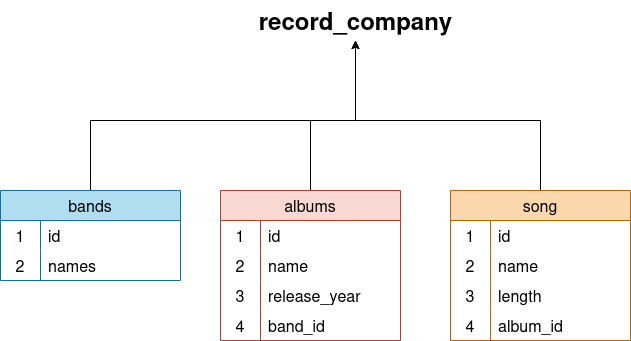

The diagram above was exported from draw.io. Its source (the exported page's mxGraphModel, read from the mxfile embedded in the PNG):
<mxGraphModel dx="880" dy="481" grid="1" gridSize="10" guides="1" tooltips="1" connect="1" arrows="1" fold="1" page="1" pageScale="1" pageWidth="850" pageHeight="1100" background="#ffffff" math="0" shadow="0">
  <root>
    <mxCell id="0" />
    <mxCell id="1" parent="0" />
    <mxCell id="uwk7A2M72RscrMsbClvf-83" style="edgeStyle=orthogonalEdgeStyle;rounded=0;orthogonalLoop=1;jettySize=auto;html=1;entryX=0.5;entryY=1;entryDx=0;entryDy=0;" edge="1" parent="1" source="uwk7A2M72RscrMsbClvf-43" target="uwk7A2M72RscrMsbClvf-79">
      <mxGeometry relative="1" as="geometry">
        <Array as="points">
          <mxPoint x="160" y="350" />
          <mxPoint x="425" y="350" />
        </Array>
      </mxGeometry>
    </mxCell>
    <mxCell id="uwk7A2M72RscrMsbClvf-43" value="bands" style="shape=table;startSize=30;container=1;collapsible=0;childLayout=tableLayout;fixedRows=1;rowLines=0;fontStyle=0;fontSize=16;fillColor=#b1ddf0;strokeColor=#10739e;swimlaneFillColor=none;labelBackgroundColor=none;labelBorderColor=none;" vertex="1" parent="1">
      <mxGeometry x="70" y="420" width="180" height="90" as="geometry" />
    </mxCell>
    <mxCell id="uwk7A2M72RscrMsbClvf-44" value="" style="shape=tableRow;horizontal=0;startSize=0;swimlaneHead=0;swimlaneBody=0;top=0;left=0;bottom=0;right=0;collapsible=0;dropTarget=0;fillColor=none;points=[[0,0.5],[1,0.5]];portConstraint=eastwest;strokeColor=inherit;fontSize=16;" vertex="1" parent="uwk7A2M72RscrMsbClvf-43">
      <mxGeometry y="30" width="180" height="30" as="geometry" />
    </mxCell>
    <mxCell id="uwk7A2M72RscrMsbClvf-45" value="1" style="shape=partialRectangle;html=1;whiteSpace=wrap;connectable=0;fillColor=none;top=0;left=0;bottom=0;right=0;overflow=hidden;pointerEvents=1;strokeColor=inherit;fontSize=16;" vertex="1" parent="uwk7A2M72RscrMsbClvf-44">
      <mxGeometry width="40" height="30" as="geometry">
        <mxRectangle width="40" height="30" as="alternateBounds" />
      </mxGeometry>
    </mxCell>
    <mxCell id="uwk7A2M72RscrMsbClvf-46" value="id" style="shape=partialRectangle;html=1;whiteSpace=wrap;connectable=0;fillColor=none;top=0;left=0;bottom=0;right=0;align=left;spacingLeft=6;overflow=hidden;strokeColor=inherit;fontSize=16;" vertex="1" parent="uwk7A2M72RscrMsbClvf-44">
      <mxGeometry x="40" width="140" height="30" as="geometry">
        <mxRectangle width="140" height="30" as="alternateBounds" />
      </mxGeometry>
    </mxCell>
    <mxCell id="uwk7A2M72RscrMsbClvf-47" value="" style="shape=tableRow;horizontal=0;startSize=0;swimlaneHead=0;swimlaneBody=0;top=0;left=0;bottom=0;right=0;collapsible=0;dropTarget=0;fillColor=none;points=[[0,0.5],[1,0.5]];portConstraint=eastwest;strokeColor=inherit;fontSize=16;" vertex="1" parent="uwk7A2M72RscrMsbClvf-43">
      <mxGeometry y="60" width="180" height="30" as="geometry" />
    </mxCell>
    <mxCell id="uwk7A2M72RscrMsbClvf-48" value="2" style="shape=partialRectangle;html=1;whiteSpace=wrap;connectable=0;fillColor=none;top=0;left=0;bottom=0;right=0;overflow=hidden;strokeColor=inherit;fontSize=16;" vertex="1" parent="uwk7A2M72RscrMsbClvf-47">
      <mxGeometry width="40" height="30" as="geometry">
        <mxRectangle width="40" height="30" as="alternateBounds" />
      </mxGeometry>
    </mxCell>
    <mxCell id="uwk7A2M72RscrMsbClvf-49" value="names" style="shape=partialRectangle;html=1;whiteSpace=wrap;connectable=0;fillColor=none;top=0;left=0;bottom=0;right=0;align=left;spacingLeft=6;overflow=hidden;strokeColor=inherit;fontSize=16;" vertex="1" parent="uwk7A2M72RscrMsbClvf-47">
      <mxGeometry x="40" width="140" height="30" as="geometry">
        <mxRectangle width="140" height="30" as="alternateBounds" />
      </mxGeometry>
    </mxCell>
    <mxCell id="uwk7A2M72RscrMsbClvf-81" style="edgeStyle=orthogonalEdgeStyle;rounded=0;orthogonalLoop=1;jettySize=auto;html=1;entryX=0.5;entryY=1;entryDx=0;entryDy=0;" edge="1" parent="1" source="uwk7A2M72RscrMsbClvf-53" target="uwk7A2M72RscrMsbClvf-79">
      <mxGeometry relative="1" as="geometry">
        <Array as="points">
          <mxPoint x="380" y="350" />
          <mxPoint x="425" y="350" />
        </Array>
      </mxGeometry>
    </mxCell>
    <mxCell id="uwk7A2M72RscrMsbClvf-53" value="albums" style="shape=table;startSize=30;container=1;collapsible=0;childLayout=tableLayout;fixedRows=1;rowLines=0;fontStyle=0;strokeColor=#ae4132;fontSize=16;fillColor=#fad9d5;" vertex="1" parent="1">
      <mxGeometry x="290" y="420" width="180" height="150" as="geometry" />
    </mxCell>
    <mxCell id="uwk7A2M72RscrMsbClvf-54" value="" style="shape=tableRow;horizontal=0;startSize=0;swimlaneHead=0;swimlaneBody=0;top=0;left=0;bottom=0;right=0;collapsible=0;dropTarget=0;fillColor=none;points=[[0,0.5],[1,0.5]];portConstraint=eastwest;strokeColor=inherit;fontSize=16;" vertex="1" parent="uwk7A2M72RscrMsbClvf-53">
      <mxGeometry y="30" width="180" height="30" as="geometry" />
    </mxCell>
    <mxCell id="uwk7A2M72RscrMsbClvf-55" value="1" style="shape=partialRectangle;html=1;whiteSpace=wrap;connectable=0;fillColor=none;top=0;left=0;bottom=0;right=0;overflow=hidden;pointerEvents=1;strokeColor=inherit;fontSize=16;" vertex="1" parent="uwk7A2M72RscrMsbClvf-54">
      <mxGeometry width="40" height="30" as="geometry">
        <mxRectangle width="40" height="30" as="alternateBounds" />
      </mxGeometry>
    </mxCell>
    <mxCell id="uwk7A2M72RscrMsbClvf-56" value="id" style="shape=partialRectangle;html=1;whiteSpace=wrap;connectable=0;fillColor=none;top=0;left=0;bottom=0;right=0;align=left;spacingLeft=6;overflow=hidden;strokeColor=inherit;fontSize=16;" vertex="1" parent="uwk7A2M72RscrMsbClvf-54">
      <mxGeometry x="40" width="140" height="30" as="geometry">
        <mxRectangle width="140" height="30" as="alternateBounds" />
      </mxGeometry>
    </mxCell>
    <mxCell id="uwk7A2M72RscrMsbClvf-57" value="" style="shape=tableRow;horizontal=0;startSize=0;swimlaneHead=0;swimlaneBody=0;top=0;left=0;bottom=0;right=0;collapsible=0;dropTarget=0;fillColor=none;points=[[0,0.5],[1,0.5]];portConstraint=eastwest;strokeColor=inherit;fontSize=16;" vertex="1" parent="uwk7A2M72RscrMsbClvf-53">
      <mxGeometry y="60" width="180" height="30" as="geometry" />
    </mxCell>
    <mxCell id="uwk7A2M72RscrMsbClvf-58" value="2" style="shape=partialRectangle;html=1;whiteSpace=wrap;connectable=0;fillColor=none;top=0;left=0;bottom=0;right=0;overflow=hidden;strokeColor=inherit;fontSize=16;" vertex="1" parent="uwk7A2M72RscrMsbClvf-57">
      <mxGeometry width="40" height="30" as="geometry">
        <mxRectangle width="40" height="30" as="alternateBounds" />
      </mxGeometry>
    </mxCell>
    <mxCell id="uwk7A2M72RscrMsbClvf-59" value="name" style="shape=partialRectangle;html=1;whiteSpace=wrap;connectable=0;fillColor=none;top=0;left=0;bottom=0;right=0;align=left;spacingLeft=6;overflow=hidden;strokeColor=inherit;fontSize=16;" vertex="1" parent="uwk7A2M72RscrMsbClvf-57">
      <mxGeometry x="40" width="140" height="30" as="geometry">
        <mxRectangle width="140" height="30" as="alternateBounds" />
      </mxGeometry>
    </mxCell>
    <mxCell id="uwk7A2M72RscrMsbClvf-60" value="" style="shape=tableRow;horizontal=0;startSize=0;swimlaneHead=0;swimlaneBody=0;top=0;left=0;bottom=0;right=0;collapsible=0;dropTarget=0;fillColor=none;points=[[0,0.5],[1,0.5]];portConstraint=eastwest;strokeColor=inherit;fontSize=16;" vertex="1" parent="uwk7A2M72RscrMsbClvf-53">
      <mxGeometry y="90" width="180" height="30" as="geometry" />
    </mxCell>
    <mxCell id="uwk7A2M72RscrMsbClvf-61" value="3" style="shape=partialRectangle;html=1;whiteSpace=wrap;connectable=0;fillColor=none;top=0;left=0;bottom=0;right=0;overflow=hidden;strokeColor=inherit;fontSize=16;" vertex="1" parent="uwk7A2M72RscrMsbClvf-60">
      <mxGeometry width="40" height="30" as="geometry">
        <mxRectangle width="40" height="30" as="alternateBounds" />
      </mxGeometry>
    </mxCell>
    <mxCell id="uwk7A2M72RscrMsbClvf-62" value="release_year" style="shape=partialRectangle;html=1;whiteSpace=wrap;connectable=0;fillColor=none;top=0;left=0;bottom=0;right=0;align=left;spacingLeft=6;overflow=hidden;strokeColor=inherit;fontSize=16;" vertex="1" parent="uwk7A2M72RscrMsbClvf-60">
      <mxGeometry x="40" width="140" height="30" as="geometry">
        <mxRectangle width="140" height="30" as="alternateBounds" />
      </mxGeometry>
    </mxCell>
    <mxCell id="uwk7A2M72RscrMsbClvf-63" style="shape=tableRow;horizontal=0;startSize=0;swimlaneHead=0;swimlaneBody=0;top=0;left=0;bottom=0;right=0;collapsible=0;dropTarget=0;fillColor=none;points=[[0,0.5],[1,0.5]];portConstraint=eastwest;strokeColor=inherit;fontSize=16;" vertex="1" parent="uwk7A2M72RscrMsbClvf-53">
      <mxGeometry y="120" width="180" height="30" as="geometry" />
    </mxCell>
    <mxCell id="uwk7A2M72RscrMsbClvf-64" value="4" style="shape=partialRectangle;html=1;whiteSpace=wrap;connectable=0;fillColor=none;top=0;left=0;bottom=0;right=0;overflow=hidden;strokeColor=inherit;fontSize=16;" vertex="1" parent="uwk7A2M72RscrMsbClvf-63">
      <mxGeometry width="40" height="30" as="geometry">
        <mxRectangle width="40" height="30" as="alternateBounds" />
      </mxGeometry>
    </mxCell>
    <mxCell id="uwk7A2M72RscrMsbClvf-65" value="band_id" style="shape=partialRectangle;html=1;whiteSpace=wrap;connectable=0;fillColor=none;top=0;left=0;bottom=0;right=0;align=left;spacingLeft=6;overflow=hidden;strokeColor=inherit;fontSize=16;" vertex="1" parent="uwk7A2M72RscrMsbClvf-63">
      <mxGeometry x="40" width="140" height="30" as="geometry">
        <mxRectangle width="140" height="30" as="alternateBounds" />
      </mxGeometry>
    </mxCell>
    <mxCell id="uwk7A2M72RscrMsbClvf-82" style="edgeStyle=orthogonalEdgeStyle;rounded=0;orthogonalLoop=1;jettySize=auto;html=1;" edge="1" parent="1" source="uwk7A2M72RscrMsbClvf-66" target="uwk7A2M72RscrMsbClvf-79">
      <mxGeometry relative="1" as="geometry">
        <Array as="points">
          <mxPoint x="610" y="350" />
          <mxPoint x="425" y="350" />
        </Array>
      </mxGeometry>
    </mxCell>
    <mxCell id="uwk7A2M72RscrMsbClvf-66" value="song" style="shape=table;startSize=30;container=1;collapsible=0;childLayout=tableLayout;fixedRows=1;rowLines=0;fontStyle=0;strokeColor=#b46504;fontSize=16;fillColor=#fad7ac;" vertex="1" parent="1">
      <mxGeometry x="520" y="420" width="180" height="150" as="geometry" />
    </mxCell>
    <mxCell id="uwk7A2M72RscrMsbClvf-67" value="" style="shape=tableRow;horizontal=0;startSize=0;swimlaneHead=0;swimlaneBody=0;top=0;left=0;bottom=0;right=0;collapsible=0;dropTarget=0;fillColor=none;points=[[0,0.5],[1,0.5]];portConstraint=eastwest;strokeColor=inherit;fontSize=16;" vertex="1" parent="uwk7A2M72RscrMsbClvf-66">
      <mxGeometry y="30" width="180" height="30" as="geometry" />
    </mxCell>
    <mxCell id="uwk7A2M72RscrMsbClvf-68" value="1" style="shape=partialRectangle;html=1;whiteSpace=wrap;connectable=0;fillColor=none;top=0;left=0;bottom=0;right=0;overflow=hidden;pointerEvents=1;strokeColor=inherit;fontSize=16;" vertex="1" parent="uwk7A2M72RscrMsbClvf-67">
      <mxGeometry width="40" height="30" as="geometry">
        <mxRectangle width="40" height="30" as="alternateBounds" />
      </mxGeometry>
    </mxCell>
    <mxCell id="uwk7A2M72RscrMsbClvf-69" value="id" style="shape=partialRectangle;html=1;whiteSpace=wrap;connectable=0;fillColor=none;top=0;left=0;bottom=0;right=0;align=left;spacingLeft=6;overflow=hidden;strokeColor=inherit;fontSize=16;" vertex="1" parent="uwk7A2M72RscrMsbClvf-67">
      <mxGeometry x="40" width="140" height="30" as="geometry">
        <mxRectangle width="140" height="30" as="alternateBounds" />
      </mxGeometry>
    </mxCell>
    <mxCell id="uwk7A2M72RscrMsbClvf-70" value="" style="shape=tableRow;horizontal=0;startSize=0;swimlaneHead=0;swimlaneBody=0;top=0;left=0;bottom=0;right=0;collapsible=0;dropTarget=0;fillColor=none;points=[[0,0.5],[1,0.5]];portConstraint=eastwest;strokeColor=inherit;fontSize=16;" vertex="1" parent="uwk7A2M72RscrMsbClvf-66">
      <mxGeometry y="60" width="180" height="30" as="geometry" />
    </mxCell>
    <mxCell id="uwk7A2M72RscrMsbClvf-71" value="2" style="shape=partialRectangle;html=1;whiteSpace=wrap;connectable=0;fillColor=none;top=0;left=0;bottom=0;right=0;overflow=hidden;strokeColor=inherit;fontSize=16;" vertex="1" parent="uwk7A2M72RscrMsbClvf-70">
      <mxGeometry width="40" height="30" as="geometry">
        <mxRectangle width="40" height="30" as="alternateBounds" />
      </mxGeometry>
    </mxCell>
    <mxCell id="uwk7A2M72RscrMsbClvf-72" value="name" style="shape=partialRectangle;html=1;whiteSpace=wrap;connectable=0;fillColor=none;top=0;left=0;bottom=0;right=0;align=left;spacingLeft=6;overflow=hidden;strokeColor=inherit;fontSize=16;" vertex="1" parent="uwk7A2M72RscrMsbClvf-70">
      <mxGeometry x="40" width="140" height="30" as="geometry">
        <mxRectangle width="140" height="30" as="alternateBounds" />
      </mxGeometry>
    </mxCell>
    <mxCell id="uwk7A2M72RscrMsbClvf-73" value="" style="shape=tableRow;horizontal=0;startSize=0;swimlaneHead=0;swimlaneBody=0;top=0;left=0;bottom=0;right=0;collapsible=0;dropTarget=0;fillColor=none;points=[[0,0.5],[1,0.5]];portConstraint=eastwest;strokeColor=inherit;fontSize=16;" vertex="1" parent="uwk7A2M72RscrMsbClvf-66">
      <mxGeometry y="90" width="180" height="30" as="geometry" />
    </mxCell>
    <mxCell id="uwk7A2M72RscrMsbClvf-74" value="3" style="shape=partialRectangle;html=1;whiteSpace=wrap;connectable=0;fillColor=none;top=0;left=0;bottom=0;right=0;overflow=hidden;strokeColor=inherit;fontSize=16;" vertex="1" parent="uwk7A2M72RscrMsbClvf-73">
      <mxGeometry width="40" height="30" as="geometry">
        <mxRectangle width="40" height="30" as="alternateBounds" />
      </mxGeometry>
    </mxCell>
    <mxCell id="uwk7A2M72RscrMsbClvf-75" value="length" style="shape=partialRectangle;html=1;whiteSpace=wrap;connectable=0;fillColor=none;top=0;left=0;bottom=0;right=0;align=left;spacingLeft=6;overflow=hidden;strokeColor=inherit;fontSize=16;" vertex="1" parent="uwk7A2M72RscrMsbClvf-73">
      <mxGeometry x="40" width="140" height="30" as="geometry">
        <mxRectangle width="140" height="30" as="alternateBounds" />
      </mxGeometry>
    </mxCell>
    <mxCell id="uwk7A2M72RscrMsbClvf-76" style="shape=tableRow;horizontal=0;startSize=0;swimlaneHead=0;swimlaneBody=0;top=0;left=0;bottom=0;right=0;collapsible=0;dropTarget=0;fillColor=none;points=[[0,0.5],[1,0.5]];portConstraint=eastwest;strokeColor=inherit;fontSize=16;" vertex="1" parent="uwk7A2M72RscrMsbClvf-66">
      <mxGeometry y="120" width="180" height="30" as="geometry" />
    </mxCell>
    <mxCell id="uwk7A2M72RscrMsbClvf-77" value="4" style="shape=partialRectangle;html=1;whiteSpace=wrap;connectable=0;fillColor=none;top=0;left=0;bottom=0;right=0;overflow=hidden;strokeColor=inherit;fontSize=16;" vertex="1" parent="uwk7A2M72RscrMsbClvf-76">
      <mxGeometry width="40" height="30" as="geometry">
        <mxRectangle width="40" height="30" as="alternateBounds" />
      </mxGeometry>
    </mxCell>
    <mxCell id="uwk7A2M72RscrMsbClvf-78" value="album_id" style="shape=partialRectangle;html=1;whiteSpace=wrap;connectable=0;fillColor=none;top=0;left=0;bottom=0;right=0;align=left;spacingLeft=6;overflow=hidden;strokeColor=inherit;fontSize=16;" vertex="1" parent="uwk7A2M72RscrMsbClvf-76">
      <mxGeometry x="40" width="140" height="30" as="geometry">
        <mxRectangle width="140" height="30" as="alternateBounds" />
      </mxGeometry>
    </mxCell>
    <mxCell id="uwk7A2M72RscrMsbClvf-79" value="record_company" style="text;strokeColor=none;fillColor=none;html=1;fontSize=24;fontStyle=1;verticalAlign=middle;align=center;" vertex="1" parent="1">
      <mxGeometry x="305" y="230" width="240" height="40" as="geometry" />
    </mxCell>
  </root>
</mxGraphModel>